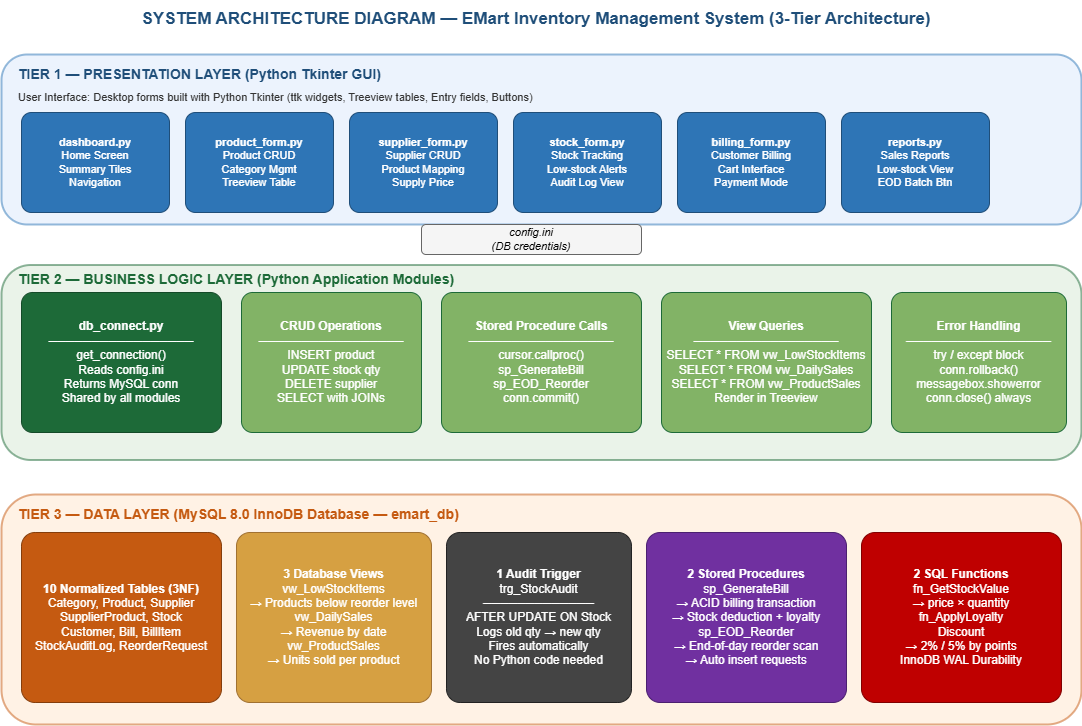

The diagram above was exported from draw.io. Its source (the exported page's mxGraphModel, read from the mxfile embedded in the PNG):
<mxGraphModel dx="1403" dy="952" grid="1" gridSize="10" guides="1" tooltips="1" connect="1" arrows="1" fold="1" page="1" pageScale="1" pageWidth="850" pageHeight="1100" math="0" shadow="0">
  <root>
    <mxCell id="0" />
    <mxCell id="1" parent="0" />
    <mxCell id="title" parent="1" style="text;html=1;strokeColor=none;fillColor=none;align=center;verticalAlign=middle;whiteSpace=wrap;rounded=0;fontSize=17;fontStyle=1;fontColor=#1F4E79;" value="SYSTEM ARCHITECTURE DIAGRAM — EMart Inventory Management System (3-Tier Architecture)" vertex="1">
      <mxGeometry height="40" width="1010" x="80" y="15" as="geometry" />
    </mxCell>
    <mxCell id="tier1_bg" parent="1" style="rounded=1;whiteSpace=wrap;html=1;fillColor=#DAE8FC;strokeColor=#2E75B6;strokeWidth=2;opacity=50;" value="" vertex="1">
      <mxGeometry height="170" width="1080" x="50" y="70" as="geometry" />
    </mxCell>
    <mxCell id="tier1_label" parent="1" style="text;html=1;strokeColor=none;fillColor=none;align=left;fontSize=14;fontStyle=1;fontColor=#1F4E79;" value="TIER 1 — PRESENTATION LAYER (Python Tkinter GUI)" vertex="1">
      <mxGeometry height="25" width="500" x="65" y="75" as="geometry" />
    </mxCell>
    <mxCell id="tier1_sub" parent="1" style="text;html=1;strokeColor=none;fillColor=none;align=left;fontSize=11;fontColor=#333333;" value="User Interface: Desktop forms built with Python Tkinter (ttk widgets, Treeview tables, Entry fields, Buttons)" vertex="1">
      <mxGeometry height="20" width="700" x="65" y="100" as="geometry" />
    </mxCell>
    <mxCell id="mod1" parent="1" style="rounded=1;whiteSpace=wrap;html=1;fillColor=#2E75B6;strokeColor=#1F4E79;fontColor=#FFFFFF;fontSize=11;arcSize=10;" value="&lt;b&gt;dashboard.py&lt;/b&gt;&lt;br&gt;Home Screen&lt;br&gt;Summary Tiles&lt;br&gt;Navigation" vertex="1">
      <mxGeometry height="100" width="148" x="70" y="128" as="geometry" />
    </mxCell>
    <mxCell id="mod2" parent="1" style="rounded=1;whiteSpace=wrap;html=1;fillColor=#2E75B6;strokeColor=#1F4E79;fontColor=#FFFFFF;fontSize=11;arcSize=10;" value="&lt;b&gt;product_form.py&lt;/b&gt;&lt;br&gt;Product CRUD&lt;br&gt;Category Mgmt&lt;br&gt;Treeview Table" vertex="1">
      <mxGeometry height="100" width="148" x="234" y="128" as="geometry" />
    </mxCell>
    <mxCell id="mod3" parent="1" style="rounded=1;whiteSpace=wrap;html=1;fillColor=#2E75B6;strokeColor=#1F4E79;fontColor=#FFFFFF;fontSize=11;arcSize=10;" value="&lt;b&gt;supplier_form.py&lt;/b&gt;&lt;br&gt;Supplier CRUD&lt;br&gt;Product Mapping&lt;br&gt;Supply Price" vertex="1">
      <mxGeometry height="100" width="148" x="398" y="128" as="geometry" />
    </mxCell>
    <mxCell id="mod4" parent="1" style="rounded=1;whiteSpace=wrap;html=1;fillColor=#2E75B6;strokeColor=#1F4E79;fontColor=#FFFFFF;fontSize=11;arcSize=10;" value="&lt;b&gt;stock_form.py&lt;/b&gt;&lt;br&gt;Stock Tracking&lt;br&gt;Low-stock Alerts&lt;br&gt;Audit Log View" vertex="1">
      <mxGeometry height="100" width="148" x="562" y="128" as="geometry" />
    </mxCell>
    <mxCell id="mod5" parent="1" style="rounded=1;whiteSpace=wrap;html=1;fillColor=#2E75B6;strokeColor=#1F4E79;fontColor=#FFFFFF;fontSize=11;arcSize=10;" value="&lt;b&gt;billing_form.py&lt;/b&gt;&lt;br&gt;Customer Billing&lt;br&gt;Cart Interface&lt;br&gt;Payment Mode" vertex="1">
      <mxGeometry height="100" width="148" x="726" y="128" as="geometry" />
    </mxCell>
    <mxCell id="mod6" parent="1" style="rounded=1;whiteSpace=wrap;html=1;fillColor=#2E75B6;strokeColor=#1F4E79;fontColor=#FFFFFF;fontSize=11;arcSize=10;" value="&lt;b&gt;reports.py&lt;/b&gt;&lt;br&gt;Sales Reports&lt;br&gt;Low-stock View&lt;br&gt;EOD Batch Btn" vertex="1">
      <mxGeometry height="100" width="148" x="890" y="128" as="geometry" />
    </mxCell>
    <mxCell id="arr12" edge="1" parent="1" style="edgeStyle=orthogonalEdgeStyle;html=1;strokeColor=#1F4E79;strokeWidth=2;fontColor=#1F4E79;fontSize=10;fontStyle=1;endArrow=block;endFill=1;" value="Function Calls, SQL Queries via db_connect.get_connection()">
      <mxGeometry relative="1" as="geometry">
        <Array as="points">
          <mxPoint x="584" y="245" />
          <mxPoint x="584" y="275" />
        </Array>
      </mxGeometry>
    </mxCell>
    <mxCell id="arr21" edge="1" parent="1" style="edgeStyle=orthogonalEdgeStyle;html=1;strokeColor=#1D6A38;strokeWidth=2;fontColor=#1D6A38;fontSize=10;fontStyle=1;endArrow=block;endFill=1;" value="Result Sets, Error Messages, Stored Procedure Outputs">
      <mxGeometry relative="1" as="geometry">
        <Array as="points">
          <mxPoint x="620" y="275" />
          <mxPoint x="620" y="245" />
        </Array>
      </mxGeometry>
    </mxCell>
    <mxCell id="tier2_bg" parent="1" style="rounded=1;whiteSpace=wrap;html=1;fillColor=#D5E8D4;strokeColor=#1D6A38;strokeWidth=2;opacity=50;" value="" vertex="1">
      <mxGeometry height="195" width="1080" x="50" y="280.5" as="geometry" />
    </mxCell>
    <mxCell id="tier2_label" parent="1" style="text;html=1;strokeColor=none;fillColor=none;align=left;fontSize=14;fontStyle=1;fontColor=#1D6A38;" value="TIER 2 — BUSINESS LOGIC LAYER (Python Application Modules)" vertex="1">
      <mxGeometry height="25" width="550" x="65" y="280" as="geometry" />
    </mxCell>
    <mxCell id="dbconn" parent="1" style="rounded=1;whiteSpace=wrap;html=1;fillColor=#1D6A38;strokeColor=#144A28;fontColor=#FFFFFF;fontSize=12;arcSize=8;" value="&lt;b&gt;db_connect.py&lt;/b&gt;&lt;br&gt;─────────────────&lt;br&gt;get_connection()&lt;br&gt;Reads config.ini&lt;br&gt;Returns MySQL conn&lt;br&gt;Shared by all modules" vertex="1">
      <mxGeometry height="140" width="200" x="70" y="308" as="geometry" />
    </mxCell>
    <mxCell id="crud" parent="1" style="rounded=1;whiteSpace=wrap;html=1;fillColor=#82B366;strokeColor=#1D6A38;fontColor=#FFFFFF;fontSize=12;arcSize=8;" value="&lt;b&gt;CRUD Operations&lt;/b&gt;&lt;br&gt;─────────────────&lt;br&gt;INSERT product&lt;br&gt;UPDATE stock qty&lt;br&gt;DELETE supplier&lt;br&gt;SELECT with JOINs" vertex="1">
      <mxGeometry height="140" width="180" x="290" y="308" as="geometry" />
    </mxCell>
    <mxCell id="sproc" parent="1" style="rounded=1;whiteSpace=wrap;html=1;fillColor=#82B366;strokeColor=#1D6A38;fontColor=#FFFFFF;fontSize=12;arcSize=8;" value="&lt;b&gt;Stored Procedure Calls&lt;/b&gt;&lt;br&gt;─────────────────&lt;br&gt;cursor.callproc()&lt;br&gt;sp_GenerateBill&lt;br&gt;sp_EOD_Reorder&lt;br&gt;conn.commit()" vertex="1">
      <mxGeometry height="140" width="200" x="490" y="308" as="geometry" />
    </mxCell>
    <mxCell id="views" parent="1" style="rounded=1;whiteSpace=wrap;html=1;fillColor=#82B366;strokeColor=#1D6A38;fontColor=#FFFFFF;fontSize=12;arcSize=8;" value="&lt;b&gt;View Queries&lt;/b&gt;&lt;br&gt;─────────────────&lt;br&gt;SELECT * FROM vw_LowStockItems&lt;br&gt;SELECT * FROM vw_DailySales&lt;br&gt;SELECT * FROM vw_ProductSales&lt;br&gt;Render in Treeview" vertex="1">
      <mxGeometry height="140" width="210" x="710" y="308" as="geometry" />
    </mxCell>
    <mxCell id="err" parent="1" style="rounded=1;whiteSpace=wrap;html=1;fillColor=#82B366;strokeColor=#1D6A38;fontColor=#FFFFFF;fontSize=12;arcSize=8;" value="&lt;b&gt;Error Handling&lt;/b&gt;&lt;br&gt;─────────────────&lt;br&gt;try / except block&lt;br&gt;conn.rollback()&lt;br&gt;messagebox.showerror&lt;br&gt;conn.close() always" vertex="1">
      <mxGeometry height="140" width="175" x="940" y="308" as="geometry" />
    </mxCell>
    <mxCell id="arr23" edge="1" parent="1" style="edgeStyle=orthogonalEdgeStyle;html=1;strokeColor=#1F4E79;strokeWidth=2;fontColor=#1F4E79;fontSize=10;fontStyle=1;endArrow=block;endFill=1;" value="SQL: CREATE, SELECT, INSERT, UPDATE, DELETE, CALL procedure">
      <mxGeometry relative="1" as="geometry">
        <Array as="points">
          <mxPoint x="584" y="470" />
          <mxPoint x="584" y="510" />
        </Array>
      </mxGeometry>
    </mxCell>
    <mxCell id="arr32" edge="1" parent="1" style="edgeStyle=orthogonalEdgeStyle;html=1;strokeColor=#BF0000;strokeWidth=2;fontColor=#BF0000;fontSize=10;fontStyle=1;endArrow=block;endFill=1;" value="Result Sets, Trigger Outputs, Function Returns, View Data">
      <mxGeometry relative="1" as="geometry">
        <Array as="points">
          <mxPoint x="620" y="510" />
          <mxPoint x="620" y="470" />
        </Array>
      </mxGeometry>
    </mxCell>
    <mxCell id="tier3_bg" parent="1" style="rounded=1;whiteSpace=wrap;html=1;fillColor=#FFE6CC;strokeColor=#C55A11;strokeWidth=2;opacity=50;" value="" vertex="1">
      <mxGeometry height="230" width="1080" x="50" y="510" as="geometry" />
    </mxCell>
    <mxCell id="tier3_label" parent="1" style="text;html=1;strokeColor=none;fillColor=none;align=left;fontSize=14;fontStyle=1;fontColor=#C55A11;" value="TIER 3 — DATA LAYER (MySQL 8.0 InnoDB Database — emart_db)" vertex="1">
      <mxGeometry height="25" width="600" x="65" y="515" as="geometry" />
    </mxCell>
    <mxCell id="db_tables" parent="1" style="rounded=1;whiteSpace=wrap;html=1;fillColor=#C55A11;strokeColor=#843D0B;fontColor=#FFFFFF;fontSize=12;arcSize=8;" value="&lt;b&gt;10 Normalized Tables (3NF)&lt;/b&gt;&lt;br&gt;Category, Product, Supplier&lt;br&gt;SupplierProduct, Stock&lt;br&gt;Customer, Bill, BillItem&lt;br&gt;StockAuditLog, ReorderRequest" vertex="1">
      <mxGeometry height="170" width="200" x="70" y="548" as="geometry" />
    </mxCell>
    <mxCell id="db_views" parent="1" style="rounded=1;whiteSpace=wrap;html=1;fillColor=#D6A042;strokeColor=#A07030;fontColor=#FFFFFF;fontSize=12;arcSize=8;" value="&lt;b&gt;3 Database Views&lt;/b&gt;&lt;br&gt;vw_LowStockItems&lt;br&gt;→ Products below reorder level&lt;br&gt;vw_DailySales&lt;br&gt;→ Revenue by date&lt;br&gt;vw_ProductSales&lt;br&gt;→ Units sold per product" vertex="1">
      <mxGeometry height="170" width="195" x="285" y="548" as="geometry" />
    </mxCell>
    <mxCell id="db_trigger" parent="1" style="rounded=1;whiteSpace=wrap;html=1;fillColor=#444444;strokeColor=#222222;fontColor=#FFFFFF;fontSize=12;arcSize=8;" value="&lt;b&gt;1 Audit Trigger&lt;/b&gt;&lt;br&gt;trg_StockAudit&lt;br&gt;─────────────&lt;br&gt;AFTER UPDATE ON Stock&lt;br&gt;Logs old qty → new qty&lt;br&gt;Fires automatically&lt;br&gt;No Python code needed" vertex="1">
      <mxGeometry height="170" width="185" x="495" y="548" as="geometry" />
    </mxCell>
    <mxCell id="db_procs" parent="1" style="rounded=1;whiteSpace=wrap;html=1;fillColor=#7030A0;strokeColor=#4B2070;fontColor=#FFFFFF;fontSize=12;arcSize=8;" value="&lt;b&gt;2 Stored Procedures&lt;/b&gt;&lt;br&gt;sp_GenerateBill&lt;br&gt;→ ACID billing transaction&lt;br&gt;→ Stock deduction + loyalty&lt;br&gt;sp_EOD_Reorder&lt;br&gt;→ End-of-day reorder scan&lt;br&gt;→ Auto insert requests" vertex="1">
      <mxGeometry height="170" width="200" x="695" y="548" as="geometry" />
    </mxCell>
    <mxCell id="db_funcs" parent="1" style="rounded=1;whiteSpace=wrap;html=1;fillColor=#BF0000;strokeColor=#800000;fontColor=#FFFFFF;fontSize=12;arcSize=8;" value="&lt;b&gt;2 SQL Functions&lt;/b&gt;&lt;br&gt;fn_GetStockValue&lt;br&gt;→ price × quantity&lt;br&gt;fn_ApplyLoyalty&lt;br&gt;Discount&lt;br&gt;→ 2% / 5% by points&lt;br&gt;InnoDB WAL Durability" vertex="1">
      <mxGeometry height="170" width="200" x="910" y="548" as="geometry" />
    </mxCell>
    <mxCell id="config" parent="1" style="rounded=1;whiteSpace=wrap;html=1;fillColor=#F5F5F5;strokeColor=#666666;fontSize=11;fontStyle=2;" value="config.ini&lt;br&gt;(DB credentials)" vertex="1">
      <mxGeometry height="30" width="220" x="470" y="240" as="geometry" />
    </mxCell>
  </root>
</mxGraphModel>